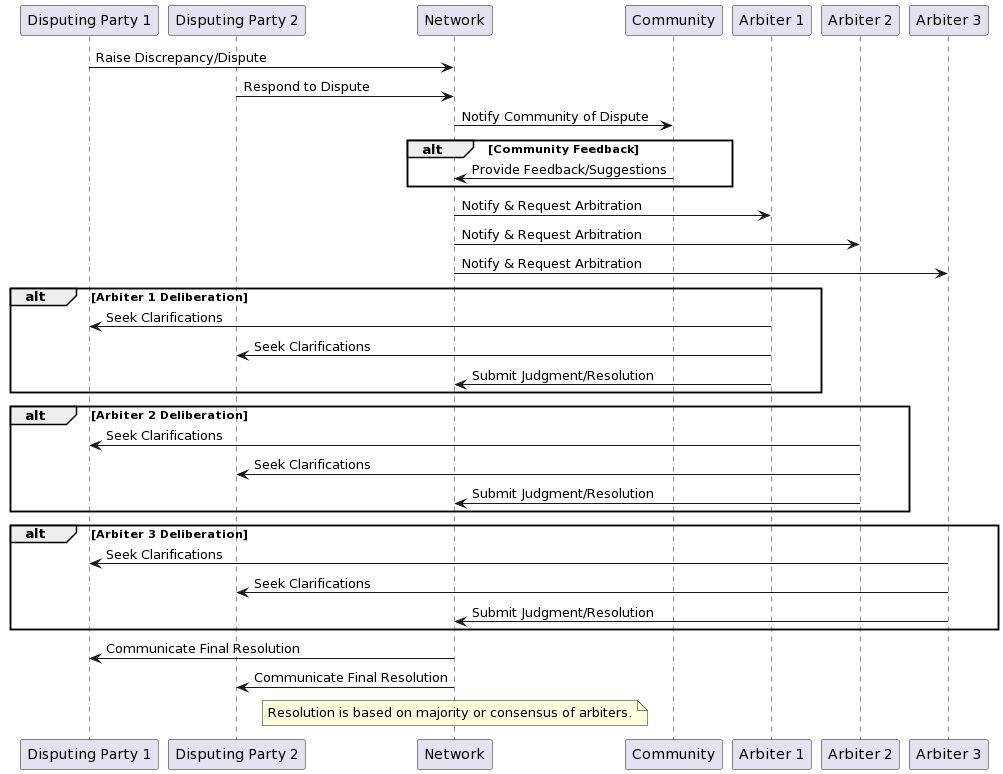

The diagram above was rendered by PlantUML. Its source (embedded in the PNG):
@startuml
participant "Disputing Party 1" as DP1
participant "Disputing Party 2" as DP2
participant "Network" as N
participant "Community" as C
participant "Arbiter 1" as A1
participant "Arbiter 2" as A2
participant "Arbiter 3" as A3

DP1 -> N: Raise Discrepancy/Dispute
DP2 -> N: Respond to Dispute
N -> C: Notify Community of Dispute

alt Community Feedback
    C -> N: Provide Feedback/Suggestions
end

N -> A1: Notify & Request Arbitration
N -> A2: Notify & Request Arbitration
N -> A3: Notify & Request Arbitration

alt Arbiter 1 Deliberation
    A1 -> DP1: Seek Clarifications
    A1 -> DP2: Seek Clarifications
    A1 -> N: Submit Judgment/Resolution
end

alt Arbiter 2 Deliberation
    A2 -> DP1: Seek Clarifications
    A2 -> DP2: Seek Clarifications
    A2 -> N: Submit Judgment/Resolution
end

alt Arbiter 3 Deliberation
    A3 -> DP1: Seek Clarifications
    A3 -> DP2: Seek Clarifications
    A3 -> N: Submit Judgment/Resolution
end

N -> DP1: Communicate Final Resolution
N -> DP2: Communicate Final Resolution

note over N: Resolution is based on majority or consensus of arbiters.
@enduml